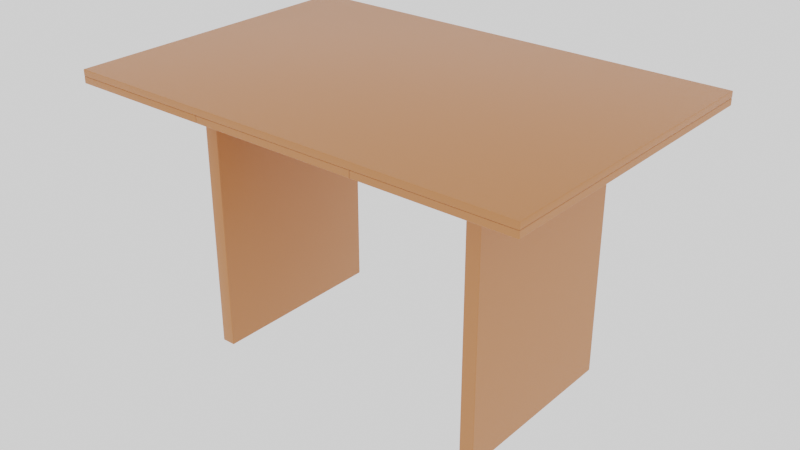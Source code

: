 # Source: Table.blend  (saved by Blender 2.92.15; exported with 4.5.12 LTS)
import bpy
from mathutils import Matrix  # noqa: F401  (used for matrix-valued properties, if any)

bpy.ops.wm.read_factory_settings(use_empty=True)
scene = bpy.context.scene
scene.name = 'Scene'

# ---- collections
col_table = bpy.data.collections.new('Table'); scene.collection.children.link(col_table)

# ---- images (referenced by path relative to the original .blend; pixels are not part of the script)
import os
ASSET_DIR = os.environ.get("B2B_ASSET_DIR", "")  # directory of the original .blend (textures are referenced by path, not embedded)
HERE = os.path.dirname(os.path.abspath(__file__))  # packed textures are extracted next to this script under _unpacked/

def load_image(name, relpath, width, height, colorspace="sRGB"):
    """Load a texture the original file referenced (path relative to the .blend, or extracted next to this script)."""
    p = next((c for c in (os.path.join(HERE, relpath), os.path.join(ASSET_DIR, relpath)) if relpath and os.path.exists(c)), "")
    if p:
        img = bpy.data.images.load(p, check_existing=True)
        img.name = name
    else:  # same state as the original file: an image datablock whose file is absent (Cycles renders it pink)
        img = bpy.data.images.new(name, width, height)
        img.source = "FILE"
        img.filepath = "//" + (relpath or name)
    img.colorspace_settings.name = colorspace
    return img
img_beech_hearted_jpg = load_image('beech-hearted.jpg', 'Textures/beech-hearted.jpg', 1024, 1024, 'sRGB')

# ---- materials (node trees are filled in below, after node groups)
mat_wood = bpy.data.materials.new('Wood')
mat_wood.alpha_threshold = 0.0
mat_wood.line_color = (0.0, 0.0, 0.0, 1.0)

# ---- node groups
ng_auto_smooth = bpy.data.node_groups.new('Auto Smooth', 'GeometryNodeTree')
_s = ng_auto_smooth.interface.new_socket(name='Geometry', in_out='OUTPUT', socket_type='NodeSocketGeometry')
_s = ng_auto_smooth.interface.new_socket(name='Geometry', in_out='INPUT', socket_type='NodeSocketGeometry')
_s = ng_auto_smooth.interface.new_socket(name='Angle', in_out='INPUT', socket_type='NodeSocketFloat')
_s.subtype = 'ANGLE'
_s.min_value = 0.0
_s.max_value = 3.142
ng_auto_smooth.is_modifier = True
_N = ng_auto_smooth.nodes; _L = ng_auto_smooth.links
n0 = _N.new('NodeGroupOutput'); n0.name = 'Group Output'; n0.location = (480, -100)
n1 = _N.new('NodeGroupInput'); n1.name = 'Group Input'; n1.location = (-420, -300)
n2 = _N.new('NodeGroupInput'); n2.name = 'Group Input.001'; n2.location = (-60, -100)
n3 = _N.new('GeometryNodeSetShadeSmooth'); n3.name = 'Set Shade Smooth'; n3.location = (120, -100)
n3.domain = 'EDGE'
n4 = _N.new('GeometryNodeSetShadeSmooth'); n4.name = 'Set Shade Smooth.001'; n4.location = (300, -100)
n5 = _N.new('GeometryNodeInputMeshEdgeAngle'); n5.name = 'Edge Angle'; n5.location = (-420, -220)
n6 = _N.new('GeometryNodeInputEdgeSmooth'); n6.name = 'Is Edge Smooth'; n6.location = (-60, -160)
n7 = _N.new('GeometryNodeInputShadeSmooth'); n7.name = 'Is Face Smooth'; n7.location = (-240, -340)
n8 = _N.new('FunctionNodeBooleanMath'); n8.name = 'Boolean Math'; n8.location = (-60, -220)
n9 = _N.new('FunctionNodeCompare'); n9.name = 'Compare'; n9.location = (-240, -180)
n9.operation = 'LESS_EQUAL'
_L.new(n5.outputs[0], n9.inputs[0])
_L.new(n4.outputs[0], n0.inputs[0])
_L.new(n1.outputs[1], n9.inputs[1])
_L.new(n9.outputs[0], n8.inputs[0])
_L.new(n7.outputs[0], n8.inputs[1])
_L.new(n2.outputs[0], n3.inputs[0])
_L.new(n6.outputs[0], n3.inputs[1])
_L.new(n3.outputs[0], n4.inputs[0])
_L.new(n8.outputs[0], n3.inputs[2])
n0.is_active_output = True

# ---- material node trees
mat_wood.use_nodes = True; mat_wood.node_tree.nodes.clear()
_N = mat_wood.node_tree.nodes; _L = mat_wood.node_tree.links
n0 = _N.new('ShaderNodeOutputMaterial'); n0.name = 'Material Output'; n0.location = (921, 159)
n1 = _N.new('ShaderNodeValToRGB'); n1.name = 'ColorRamp'; n1.location = (216, 114)
while len(n1.color_ramp.elements) > 1: n1.color_ramp.elements.remove(n1.color_ramp.elements[-1])
n1.color_ramp.elements[0].position = 0.1136; n1.color_ramp.elements[0].color = (0.195, 0.0719, 0.03756, 1.0)
_e = n1.color_ramp.elements.new(0.1864); _e.color = (0.3753, 0.1368, 0.05113, 1.0)
_e = n1.color_ramp.elements.new(0.5364); _e.color = (1.0, 0.3558, 0.1084, 1.0)
n2 = _N.new('ShaderNodeTexCoord'); n2.name = 'Texture Coordinate'; n2.location = (-611, 126)
n3 = _N.new('ShaderNodeTexImage'); n3.name = 'Image Texture.001'; n3.location = (-111, 128)
n3.image = img_beech_hearted_jpg
n4 = _N.new('ShaderNodeMapping'); n4.name = 'Mapping'; n4.location = (-401, 143)
n4.width = 240
n5 = _N.new('ShaderNodeBsdfPrincipled'); n5.name = 'Principled BSDF'; n5.location = (607, 164)
n5.distribution = 'GGX'
n5.subsurface_method = 'BURLEY'
n5.inputs[2].default_value = 0.4
n5.inputs[3].default_value = 1.45
n5.inputs[27].default_value = (0.0, 0.0, 0.0, 1.0)
n5.inputs[28].default_value = 1.0
_L.new(n5.outputs[0], n0.inputs[0])
_L.new(n3.outputs[0], n1.inputs[0])
_L.new(n1.outputs[0], n5.inputs[0])
_L.new(n4.outputs[0], n3.inputs[0])
_L.new(n2.outputs[2], n4.inputs[0])
n0.is_active_output = True

# ---- world
world_world = bpy.data.worlds.new('World'); scene.world = world_world
world_world.use_nodes = True; world_world.node_tree.nodes.clear()
_N = world_world.node_tree.nodes; _L = world_world.node_tree.links
n0 = _N.new('ShaderNodeOutputWorld'); n0.name = 'World Output'; n0.location = (300, 300)
n1 = _N.new('ShaderNodeBackground'); n1.name = 'Background'; n1.location = (10, 300)
n1.inputs[0].default_value = (0.05088, 0.05088, 0.05088, 1.0)
n1.inputs[1].default_value = 20.0
n2 = _N.new('ShaderNodeTexSky'); n2.name = 'Sky Texture'; n2.location = (-280, 280)
n2.sun_size = 0.4363
n2.sun_intensity = 0.8
n2.sun_elevation = 0.7854
n2.sun_rotation = 4.363
_L.new(n1.outputs[0], n0.inputs[0])
n0.is_active_output = True
world_world.color = (1.0, 1.0, 1.0)
world_world.use_sun_shadow = False
world_world.sun_shadow_jitter_overblur = 0.0
world_world.light_settings.ao_factor = 0.5694

# ---- meshes
me_cube_001 = bpy.data.meshes.new('Cube.001')
me_cube_001.from_pydata([(-0.625, -0.425, 0.7396), (-0.625, -0.425, 0.7576), (-0.625, 0.425, 0.7396), (-0.625, 0.425, 0.7576), (0.625, -0.425, 0.7396), (0.625, -0.425, 0.7576), (0.625, 0.425, 0.7396), (0.625, 0.425, 0.7576)], [], [(0, 1, 3, 2), (2, 3, 7, 6), (6, 7, 5, 4), (4, 5, 1, 0), (2, 6, 4, 0), (7, 3, 1, 5)])
me_cube_001.polygons.foreach_set('use_smooth', [True] * 6)
_uv = me_cube_001.uv_layers.new(name='UVMap')
_uv.uv.foreach_set('vector', [0.2197, 0.05818, 0.2197, 0.06949, 0.3958, 0.06949, 0.3958, 0.05818, 0.6824, 0.5084, 0.6824, 0.5197, 0.9414, 0.5197, 0.9414, 0.5084, 0.4937, 0.3814, 0.4937, 0.3927, 0.3176, 0.3927, 0.3176, 0.3814, 0.9816, 0.795, 0.9816, 0.815, 0.5237, 0.815, 0.5237, 0.795, 0.5275, 0.9008, 0.7865, 0.9008, 0.7865, 0.3671, 0.5275, 0.3671, 0.7864, 0.3559, 0.5275, 0.3559, 0.5275, -0.1778, 0.7864, -0.1778])
me_cube_001.materials.append(mat_wood)
me_cube_001.use_remesh_fix_poles = True
me_cube_001.use_remesh_preserve_attributes = False
me_cube_001.use_mirror_vertex_groups = False
me_cube_001.update()
me_cube_002 = bpy.data.meshes.new('Cube.002')
me_cube_002.from_pydata([(0.225, -0.425, 0.7216), (0.225, -0.425, 0.7396), (0.225, 0.425, 0.7216), (0.225, 0.425, 0.7396), (0.625, -0.425, 0.7216), (0.625, -0.425, 0.7396), (0.625, 0.425, 0.7216), (0.625, 0.425, 0.7396)], [], [(0, 1, 3, 2), (2, 3, 7, 6), (6, 7, 5, 4), (4, 5, 1, 0), (2, 6, 4, 0), (7, 3, 1, 5)])
_uv = me_cube_002.uv_layers.new(name='UVMap')
_uv.uv.foreach_set('vector', [0.1943, 0.3753, 0.1943, 0.3666, 0.05853, 0.3666, 0.05853, 0.3753, 0.248, 0.2849, 0.248, 0.2936, 0.3119, 0.2936, 0.3119, 0.2849, 0.2825, 0.2535, 0.2825, 0.2623, 0.1467, 0.2623, 0.1467, 0.2535, 0.3118, 0.705, 0.3118, 0.7138, 0.2479, 0.7138, 0.2479, 0.705, 0.2479, 0.7051, 0.3118, 0.7051, 0.3118, 0.2936, 0.2479, 0.2936, 0.245, 0.7046, 0.1811, 0.7046, 0.1811, 0.2931, 0.245, 0.2931])
me_cube_002.materials.append(mat_wood)
me_cube_002.use_remesh_fix_poles = True
me_cube_002.use_remesh_preserve_attributes = False
me_cube_002.use_mirror_vertex_groups = False
me_cube_002.update()
me_cube_003 = bpy.data.meshes.new('Cube.003')
me_cube_003.from_pydata([(-0.625, -0.425, 0.7216), (-0.625, -0.425, 0.7396), (-0.625, 0.425, 0.7216), (-0.625, 0.425, 0.7396), (-0.225, -0.425, 0.7216), (-0.225, -0.425, 0.7396), (-0.225, 0.425, 0.7216), (-0.225, 0.425, 0.7396)], [], [(0, 1, 3, 2), (2, 3, 7, 6), (6, 7, 5, 4), (4, 5, 1, 0), (2, 6, 4, 0), (7, 3, 1, 5)])
me_cube_003.polygons.foreach_set('use_smooth', [True] * 6)
_uv = me_cube_003.uv_layers.new(name='UVMap')
_uv.uv.foreach_set('vector', [0.2687, 0.3738, 0.2687, 0.3868, 0.4717, 0.3868, 0.4717, 0.3738, 0.5712, 0.8488, 0.5712, 0.8619, 0.6667, 0.8619, 0.6667, 0.8488, 0.4585, 0.512, 0.4585, 0.525, 0.2555, 0.525, 0.2555, 0.512, 0.6192, 0.06324, 0.6192, 0.07627, 0.5237, 0.07627, 0.5237, 0.06324, 0.582, 0.8115, 0.6775, 0.8115, 0.6775, 0.1962, 0.582, 0.1962, 0.5768, 0.8153, 0.4812, 0.8153, 0.4812, 0.2, 0.5768, 0.2])
me_cube_003.materials.append(mat_wood)
me_cube_003.use_remesh_fix_poles = True
me_cube_003.use_remesh_preserve_attributes = False
me_cube_003.use_mirror_vertex_groups = False
me_cube_003.update()
me_cube_004 = bpy.data.meshes.new('Cube.004')
me_cube_004.from_pydata([(-0.225, -0.425, 0.7216), (-0.225, -0.425, 0.7396), (-0.225, -0.3878, 0.7216), (-0.225, -0.3878, 0.7396), (0.225, -0.425, 0.7216), (0.225, -0.425, 0.7396), (0.225, -0.3878, 0.7216), (0.225, -0.3878, 0.7396)], [], [(0, 1, 3, 2), (2, 3, 7, 6), (6, 7, 5, 4), (4, 5, 1, 0), (2, 6, 4, 0), (7, 3, 1, 5)])
_uv = me_cube_004.uv_layers.new(name='UVMap')
_uv.uv.foreach_set('vector', [0.4942, 0.4915, 0.4942, 0.5085, 0.5058, 0.5085, 0.5058, 0.4915, 0.4301, 0.4915, 0.4301, 0.5085, 0.5699, 0.5085, 0.5699, 0.4915, 0.5058, 0.4915, 0.5058, 0.5085, 0.4942, 0.5085, 0.4942, 0.4915, 0.5699, 0.4915, 0.5699, 0.5085, 0.4301, 0.5085, 0.4301, 0.4915, 0.4301, 0.5175, 0.5699, 0.5175, 0.5699, 0.4825, 0.4301, 0.4825, 0.5699, 0.5175, 0.4301, 0.5175, 0.4301, 0.4825, 0.5699, 0.4825])
me_cube_004.materials.append(mat_wood)
me_cube_004.use_remesh_fix_poles = True
me_cube_004.use_remesh_preserve_attributes = False
me_cube_004.use_mirror_vertex_groups = False
me_cube_004.update()
me_cube_006 = bpy.data.meshes.new('Cube.006')
me_cube_006.from_pydata([(0.384, -0.2524, 0.0007349), (0.384, -0.2524, 0.7207), (0.384, 0.2526, 0.0007349), (0.384, 0.2526, 0.7207), (0.422, -0.2524, 0.0007349), (0.422, -0.2524, 0.7207), (0.422, 0.2526, 0.0007349), (0.422, 0.2526, 0.7207)], [], [(0, 1, 3, 2), (2, 3, 7, 6), (6, 7, 5, 4), (4, 5, 1, 0), (2, 6, 4, 0), (7, 3, 1, 5)])
_uv = me_cube_006.uv_layers.new(name='UVMap')
_uv.uv.foreach_set('vector', [0.4424, 0.1732, 0.2684, 0.1732, 0.2684, 0.5431, 0.4424, 0.5431, 0.4416, 0.1464, 0.2675, 0.1464, 0.2675, 0.1742, 0.4416, 0.1742, 0.4446, 0.942, 0.2706, 0.942, 0.2706, 0.5721, 0.4446, 0.5721, 0.4433, 0.5647, 0.2693, 0.5647, 0.2693, 0.5369, 0.4433, 0.5369, 0.7066, 0.6066, 0.7066, 0.5722, 0.5557, 0.5722, 0.5557, 0.6066, 0.6907, 0.4375, 0.6907, 0.4719, 0.5399, 0.4719, 0.5399, 0.4375])
me_cube_006.materials.append(mat_wood)
me_cube_006.use_remesh_fix_poles = True
me_cube_006.use_remesh_preserve_attributes = False
me_cube_006.use_mirror_vertex_groups = False
me_cube_006.update()
me_cube_007 = bpy.data.meshes.new('Cube.007')
me_cube_007.from_pydata([(-0.4038, -0.252, 0.001145), (-0.4038, -0.252, 0.7211), (-0.4038, 0.253, 0.001145), (-0.4038, 0.253, 0.7211), (-0.3658, -0.252, 0.001145), (-0.3658, -0.252, 0.7211), (-0.3658, 0.253, 0.001145), (-0.3658, 0.253, 0.7211)], [], [(0, 1, 3, 2), (2, 3, 7, 6), (6, 7, 5, 4), (4, 5, 1, 0), (2, 6, 4, 0), (7, 3, 1, 5)])
me_cube_007.polygons.foreach_set('use_smooth', [True] * 6)
_uv = me_cube_007.uv_layers.new(name='UVMap')
_uv.uv.foreach_set('vector', [0.6949, 0.6129, 0.8385, 0.6129, 0.8385, 0.3076, 0.6949, 0.3076, 0.6941, 0.6454, 0.8378, 0.6454, 0.8378, 0.6225, 0.6941, 0.6225, 0.6954, 0.6401, 0.839, 0.6401, 0.839, 0.9454, 0.6954, 0.9454, 0.6949, 0.2839, 0.8385, 0.2839, 0.8385, 0.3068, 0.6949, 0.3068, 0.3832, 0.8296, 0.3832, 0.8066, 0.2824, 0.8066, 0.2824, 0.8296, 0.3876, 0.7576, 0.3876, 0.7806, 0.2868, 0.7806, 0.2868, 0.7576])
me_cube_007.materials.append(mat_wood)
me_cube_007.use_remesh_fix_poles = True
me_cube_007.use_remesh_preserve_attributes = False
me_cube_007.use_mirror_vertex_groups = False
me_cube_007.update()
me_cube_008 = bpy.data.meshes.new('Cube.008')
me_cube_008.from_pydata([(0.3842, -0.2276, 0.7208), (-0.3658, -0.2276, 0.7208), (0.3842, -0.2466, 0.7208), (-0.3658, -0.2466, 0.7208), (0.3842, -0.2276, 0.6208), (-0.3658, -0.2276, 0.6208), (0.3842, -0.2466, 0.6208), (-0.3658, -0.2466, 0.6208)], [], [(0, 1, 3, 2), (2, 3, 7, 6), (6, 7, 5, 4), (4, 5, 1, 0), (2, 6, 4, 0), (7, 3, 1, 5)])
_uv = me_cube_008.uv_layers.new(name='UVMap')
_uv.uv.foreach_set('vector', [0.6642, 0.7941, 0.3342, 0.7941, 0.3342, 0.7687, 0.6642, 0.7687, 0.665, 0.7615, 0.335, 0.7615, 0.335, 0.6282, 0.665, 0.6282, 0.6642, 0.598, 0.3342, 0.598, 0.3342, 0.6233, 0.6642, 0.6233, 0.665, 0.4646, 0.335, 0.4646, 0.335, 0.5979, 0.665, 0.5979, 0.4958, 0.5667, 0.4958, 0.4333, 0.5042, 0.4333, 0.5042, 0.5667, 0.4958, 0.4333, 0.4958, 0.5667, 0.5042, 0.5667, 0.5042, 0.4333])
me_cube_008.materials.append(mat_wood)
me_cube_008.use_remesh_fix_poles = True
me_cube_008.use_remesh_preserve_attributes = False
me_cube_008.use_mirror_vertex_groups = False
me_cube_008.update()
me_cube_010 = bpy.data.meshes.new('Cube.010')
me_cube_010.from_pydata([(-0.3658, 0.2331, 0.7208), (0.3842, 0.2331, 0.7208), (-0.3658, 0.2521, 0.7208), (0.3842, 0.2521, 0.7208), (-0.3658, 0.2331, 0.6208), (0.3842, 0.2331, 0.6208), (-0.3658, 0.2521, 0.6208), (0.3842, 0.2521, 0.6208)], [], [(0, 1, 3, 2), (2, 3, 7, 6), (6, 7, 5, 4), (4, 5, 1, 0), (2, 6, 4, 0), (7, 3, 1, 5)])
_uv = me_cube_010.uv_layers.new(name='UVMap')
_uv.uv.foreach_set('vector', [0.332, 0.5692, 0.662, 0.5692, 0.662, 0.5945, 0.332, 0.5945, 0.332, 0.3848, 0.662, 0.3848, 0.662, 0.2515, 0.332, 0.2515, 0.332, 0.4157, 0.662, 0.4157, 0.662, 0.3904, 0.332, 0.3904, 0.333, 0.4242, 0.663, 0.4242, 0.663, 0.5576, 0.333, 0.5576, 0.5002, 0.7394, 0.5002, 0.6061, 0.4918, 0.6061, 0.4918, 0.7394, 0.5002, 0.6061, 0.5002, 0.7394, 0.4918, 0.7394, 0.4918, 0.6061])
me_cube_010.materials.append(mat_wood)
me_cube_010.use_remesh_fix_poles = True
me_cube_010.use_remesh_preserve_attributes = False
me_cube_010.use_mirror_vertex_groups = False
me_cube_010.update()
me_cube_005 = bpy.data.meshes.new('Cube.005')
me_cube_005.from_pydata([(-0.225, 0.3878, 0.7216), (-0.225, 0.3878, 0.7396), (-0.225, 0.425, 0.7216), (-0.225, 0.425, 0.7396), (0.225, 0.3878, 0.7216), (0.225, 0.3878, 0.7396), (0.225, 0.425, 0.7216), (0.225, 0.425, 0.7396)], [], [(0, 1, 3, 2), (2, 3, 7, 6), (6, 7, 5, 4), (4, 5, 1, 0), (2, 6, 4, 0), (7, 3, 1, 5)])
_uv = me_cube_005.uv_layers.new(name='UVMap')
_uv.uv.foreach_set('vector', [0.4825, 0.2974, 0.4825, 0.3209, 0.4986, 0.3209, 0.4986, 0.2974, 0.3936, 0.2974, 0.3936, 0.3209, 0.5875, 0.3209, 0.5875, 0.2974, 0.4986, 0.2974, 0.4986, 0.3209, 0.4825, 0.3209, 0.4825, 0.2974, 0.5875, 0.2974, 0.5875, 0.3209, 0.3936, 0.3209, 0.3936, 0.2974, 0.3936, 0.3334, 0.5875, 0.3334, 0.5875, 0.2848, 0.3936, 0.2848, 0.5875, 0.3334, 0.3936, 0.3334, 0.3936, 0.2848, 0.5875, 0.2848])
me_cube_005.materials.append(mat_wood)
me_cube_005.use_remesh_fix_poles = True
me_cube_005.use_remesh_preserve_attributes = False
me_cube_005.use_mirror_vertex_groups = False
me_cube_005.update()

# ---- objects
ob_cube = bpy.data.objects.new('Cube', me_cube_001)
ob_cube_001 = bpy.data.objects.new('Cube.001', me_cube_002)
ob_cube_002 = bpy.data.objects.new('Cube.002', me_cube_003)
ob_cube_003 = bpy.data.objects.new('Cube.003', me_cube_004)
ob_cube_005 = bpy.data.objects.new('Cube.005', me_cube_006)
ob_cube_006 = bpy.data.objects.new('Cube.006', me_cube_007)
ob_cube_007 = bpy.data.objects.new('Cube.007', me_cube_008)
ob_cube_008 = bpy.data.objects.new('Cube.008', me_cube_010)
ob_cube_004 = bpy.data.objects.new('Cube.004', me_cube_005)

# ---- transforms, parenting, visibility, modifiers, constraints
ob_cube.location = (0.0, 0.0, 0.0)
ob_cube.lineart.crease_threshold = 0.0
_m = ob_cube.modifiers.new('Bevel', 'BEVEL')
_m.width = 0.002
_m.width_pct = 0.002
_m.segments = 3
_m.limit_method = 'NONE'
_m = ob_cube.modifiers.new('Auto Smooth', 'NODES')
_m.node_group = ng_auto_smooth
_gi = [s.identifier for s in ng_auto_smooth.interface.items_tree if s.item_type == 'SOCKET' and s.in_out == 'INPUT']
_m[_gi[1]] = 0.5236  # Angle
ob_cube_001.location = (0.0, 0.0, 0.0)
ob_cube_001.lineart.crease_threshold = 0.0
_m = ob_cube_001.modifiers.new('Bevel', 'BEVEL')
_m.width = 0.002
_m.width_pct = 0.002
_m.segments = 3
_m.limit_method = 'NONE'
_m = ob_cube_001.modifiers.new('Auto Smooth', 'NODES')
_m.node_group = ng_auto_smooth
_gi = [s.identifier for s in ng_auto_smooth.interface.items_tree if s.item_type == 'SOCKET' and s.in_out == 'INPUT']
_m[_gi[1]] = 0.5236  # Angle
ob_cube_002.location = (0.0, 0.0, 0.0)
ob_cube_002.lineart.crease_threshold = 0.0
_m = ob_cube_002.modifiers.new('Bevel', 'BEVEL')
_m.width = 0.002
_m.width_pct = 0.002
_m.segments = 3
_m.limit_method = 'NONE'
_m = ob_cube_002.modifiers.new('Auto Smooth', 'NODES')
_m.node_group = ng_auto_smooth
_gi = [s.identifier for s in ng_auto_smooth.interface.items_tree if s.item_type == 'SOCKET' and s.in_out == 'INPUT']
_m[_gi[1]] = 0.5236  # Angle
ob_cube_003.location = (0.0, 0.0, 0.0)
ob_cube_003.lineart.crease_threshold = 0.0
_m = ob_cube_003.modifiers.new('Bevel', 'BEVEL')
_m.width = 0.002
_m.width_pct = 0.002
_m.segments = 3
_m.limit_method = 'NONE'
_m = ob_cube_003.modifiers.new('Auto Smooth', 'NODES')
_m.node_group = ng_auto_smooth
_gi = [s.identifier for s in ng_auto_smooth.interface.items_tree if s.item_type == 'SOCKET' and s.in_out == 'INPUT']
_m[_gi[1]] = 0.5236  # Angle
ob_cube_005.location = (0.0, 0.0, 0.0)
ob_cube_005.lineart.crease_threshold = 0.0
_m = ob_cube_005.modifiers.new('Bevel', 'BEVEL')
_m.width = 0.002
_m.width_pct = 0.002
_m.segments = 3
_m.limit_method = 'NONE'
_m = ob_cube_005.modifiers.new('Auto Smooth', 'NODES')
_m.node_group = ng_auto_smooth
_gi = [s.identifier for s in ng_auto_smooth.interface.items_tree if s.item_type == 'SOCKET' and s.in_out == 'INPUT']
_m[_gi[1]] = 0.5236  # Angle
ob_cube_006.location = (0.0, 0.0, 0.0)
ob_cube_006.lineart.crease_threshold = 0.0
_m = ob_cube_006.modifiers.new('Bevel', 'BEVEL')
_m.width = 0.002
_m.width_pct = 0.002
_m.segments = 3
_m.limit_method = 'NONE'
_m = ob_cube_006.modifiers.new('Auto Smooth', 'NODES')
_m.node_group = ng_auto_smooth
_gi = [s.identifier for s in ng_auto_smooth.interface.items_tree if s.item_type == 'SOCKET' and s.in_out == 'INPUT']
_m[_gi[1]] = 0.5236  # Angle
ob_cube_007.location = (0.0, 0.0, 0.0)
ob_cube_007.lineart.crease_threshold = 0.0
_m = ob_cube_007.modifiers.new('Bevel', 'BEVEL')
_m.width = 0.002
_m.width_pct = 0.002
_m.segments = 3
_m.limit_method = 'NONE'
_m = ob_cube_007.modifiers.new('Auto Smooth', 'NODES')
_m.node_group = ng_auto_smooth
_gi = [s.identifier for s in ng_auto_smooth.interface.items_tree if s.item_type == 'SOCKET' and s.in_out == 'INPUT']
_m[_gi[1]] = 0.5236  # Angle
ob_cube_008.location = (0.0, 0.0, 0.0)
ob_cube_008.lineart.crease_threshold = 0.0
_m = ob_cube_008.modifiers.new('Bevel', 'BEVEL')
_m.width = 0.002
_m.width_pct = 0.002
_m.segments = 3
_m.limit_method = 'NONE'
_m = ob_cube_008.modifiers.new('Auto Smooth', 'NODES')
_m.node_group = ng_auto_smooth
_gi = [s.identifier for s in ng_auto_smooth.interface.items_tree if s.item_type == 'SOCKET' and s.in_out == 'INPUT']
_m[_gi[1]] = 0.5236  # Angle
ob_cube_004.location = (0.0, 0.0, 0.0)
ob_cube_004.lineart.crease_threshold = 0.0
_m = ob_cube_004.modifiers.new('Bevel', 'BEVEL')
_m.width = 0.002
_m.width_pct = 0.002
_m.segments = 3
_m.limit_method = 'NONE'
_m = ob_cube_004.modifiers.new('Auto Smooth', 'NODES')
_m.node_group = ng_auto_smooth
_gi = [s.identifier for s in ng_auto_smooth.interface.items_tree if s.item_type == 'SOCKET' and s.in_out == 'INPUT']
_m[_gi[1]] = 0.5236  # Angle

# ---- collection membership
col_table.objects.link(ob_cube)
col_table.objects.link(ob_cube_001)
col_table.objects.link(ob_cube_002)
col_table.objects.link(ob_cube_003)
col_table.objects.link(ob_cube_005)
col_table.objects.link(ob_cube_006)
col_table.objects.link(ob_cube_007)
col_table.objects.link(ob_cube_008)
col_table.objects.link(ob_cube_004)

# ---- scene / render settings (as saved in the file)
scene.frame_start = 1; scene.frame_end = 250; scene.frame_set(0)
scene.render.engine = 'CYCLES'
scene.cycles.samples = 512
scene.cycles.sampling_pattern = 'TABULATED_SOBOL'
scene.cycles.use_adaptive_sampling = False
scene.cycles.use_light_tree = False
scene.view_settings.view_transform = 'Filmic'
bpy.context.view_layer.update()

# ---- added for rendering (the .blend has no active camera): camera
cam_auto = bpy.data.cameras.new('AutoCamera')
cam_auto.lens = 50.0
cam_auto.sensor_width = 36.0
cam_auto.clip_end = 1000.0
ob_auto_camera = bpy.data.objects.new('AutoCamera', cam_auto)
scene.collection.objects.link(ob_auto_camera)
ob_auto_camera.location = (1.56411, -1.87694, 1.63047)
ob_auto_camera.rotation_euler = (1.09748, -7.21219e-08, 0.694738)
scene.camera = ob_auto_camera
bpy.context.view_layer.update()
